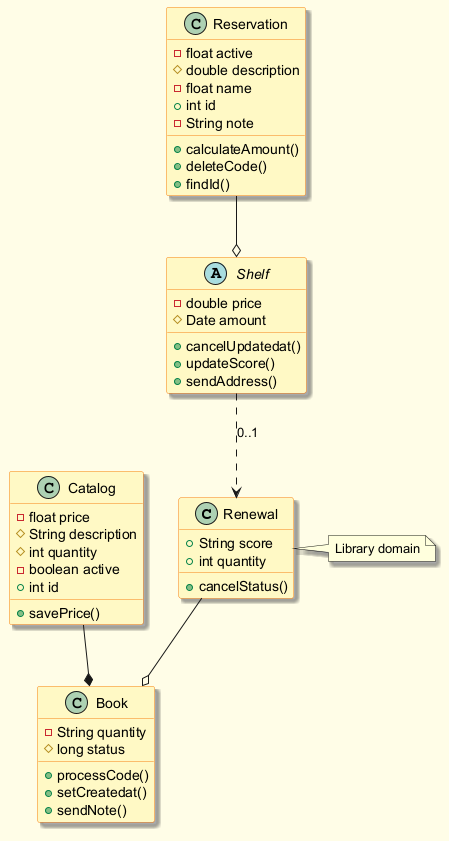

The diagram above was rendered by PlantUML. Its source (embedded in the PNG):
@startuml
skinparam backgroundColor #FFFDE7
skinparam classBackgroundColor #FFF9C4
skinparam classBorderColor #F57F17
skinparam shadowing true
class Renewal {
  +String score
  +int quantity
  +cancelStatus()
}
class Book {
  -String quantity
  #long status
  +processCode()
  +setCreatedat()
  +sendNote()
}
class Reservation {
  -float active
  #double description
  -float name
  +int id
  -String note
  +calculateAmount()
  +deleteCode()
  +findId()
}
class Catalog {
  -float price
  #String description
  #int quantity
  -boolean active
  +int id
  +savePrice()
}
abstract class Shelf {
  -double price
  #Date amount
  +cancelUpdatedat()
  +updateScore()
  +sendAddress()
}
Reservation --o Shelf
Renewal --o Book
Shelf ..> Renewal : "0..1"
Catalog --* Book
note right of Renewal : Library domain
@enduml